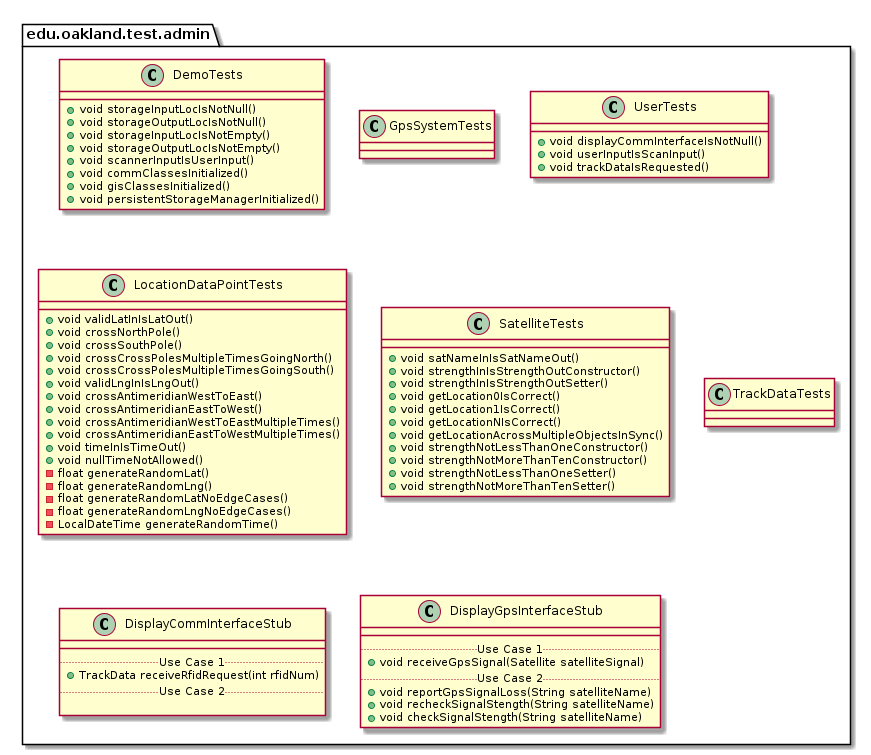

The diagram above was rendered by PlantUML. Its source (embedded in the PNG):
@startuml AdminTestPackage

package edu.oakland.test.admin {
    
}


package edu.oakland.test.admin {
    class DemoTests {
        + void storageInputLocIsNotNull()
        + void storageOutputLocIsNotNull()
        + void storageInputLocIsNotEmpty()
        + void storageOutputLocIsNotEmpty()
        + void scannerInputIsUserInput()
        + void commClassesInitialized()
        + void gisClassesInitialized()
        + void persistentStorageManagerInitialized()
    }
}


package edu.oakland.test.admin {
    class GpsSystemTests {

    }
}


package edu.oakland.test.admin {
    class UserTests {
        + void displayCommInterfaceIsNotNull()
        + void userInputIsScanInput()
        + void trackDataIsRequested()
    }
}


package edu.oakland.test.admin {
    class LocationDataPointTests {
        + void validLatInIsLatOut()
        + void crossNorthPole()
        + void crossSouthPole()
        + void crossCrossPolesMultipleTimesGoingNorth()
        + void crossCrossPolesMultipleTimesGoingSouth()
        + void validLngInIsLngOut()
        + void crossAntimeridianWestToEast()
        + void crossAntimeridianEastToWest()
        + void crossAntimeridianWestToEastMultipleTimes()
        + void crossAntimeridianEastToWestMultipleTimes()
        + void timeInIsTimeOut()
        + void nullTimeNotAllowed()
        - float generateRandomLat()
        - float generateRandomLng()
        - float generateRandomLatNoEdgeCases()
        - float generateRandomLngNoEdgeCases()
        - LocalDateTime generateRandomTime()
    }
}


package edu.oakland.test.admin {
    class SatelliteTests {
       + void satNameInIsSatNameOut()
       + void strengthInIsStrengthOutConstructor()
       + void strengthInIsStrengthOutSetter()
       + void getLocation0IsCorrect()
       + void getLocation1IsCorrect()
       + void getLocationNIsCorrect()
       + void getLocationAcrossMultipleObjectsInSync()
       + void strengthNotLessThanOneConstructor()
       + void strengthNotMoreThanTenConstructor()
       + void strengthNotLessThanOneSetter()
       + void strengthNotMoreThanTenSetter()
    }
}


package edu.oakland.test.admin {
    class TrackDataTests {
        
    }
}


package edu.oakland.test.admin {
    class DisplayCommInterfaceStub {
        __
        .. Use Case 1 ..
        + TrackData receiveRfidRequest(int rfidNum)
        .. Use Case 2 ..

    }
}


package edu.oakland.test.admin {
    class DisplayGpsInterfaceStub {
        __
        .. Use Case 1 ..
        + void receiveGpsSignal(Satellite satelliteSignal)
        .. Use Case 2 ..
        + void reportGpsSignalLoss(String satelliteName)
        + void recheckSignalStength(String satelliteName)
        + void checkSignalStength(String satelliteName)
    }
}


@enduml